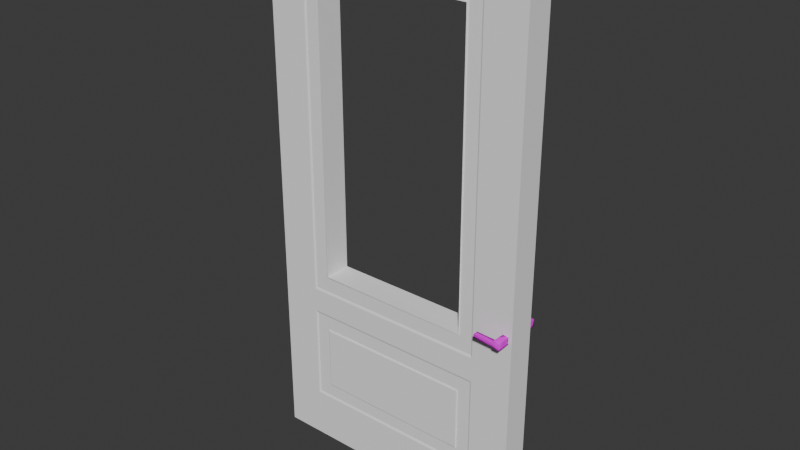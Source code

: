 # Source: SideDoor.blend  (saved by Blender 4.0.36; exported with 4.5.12 LTS)
import bpy
from mathutils import Matrix  # noqa: F401  (used for matrix-valued properties, if any)

bpy.ops.wm.read_factory_settings(use_empty=True)
scene = bpy.context.scene
scene.name = 'Scene'

# ---- collections
col_collection = bpy.data.collections.new('Collection'); scene.collection.children.link(col_collection)

# ---- materials (node trees are filled in below, after node groups)
mat_material_008 = bpy.data.materials.new('Material.008')
mat_material_008.use_transparent_shadow = False
mat_material_001 = bpy.data.materials.new('Material.001')
mat_material_001.alpha_threshold = 0.0
mat_material_001.use_transparent_shadow = False
mat_material_001.diffuse_color = (0.04519, 0.04519, 0.04519, 1.0)
mat_material_001.roughness = 0.5
mat_material_001.line_color = (0.0, 0.0, 0.0, 1.0)

# ---- material node trees
mat_material_008.use_nodes = True; mat_material_008.node_tree.nodes.clear()
_N = mat_material_008.node_tree.nodes; _L = mat_material_008.node_tree.links
n0 = _N.new('ShaderNodeBsdfPrincipled'); n0.name = 'Principled BSDF'; n0.location = (10, 300)
n0.inputs[0].default_value = (0.9001, 0.9001, 0.9001, 1.0)
n0.inputs[2].default_value = 0.0
n0.inputs[3].default_value = 1.0
n0.inputs[13].default_value = 0.3491
n0.inputs[25].default_value = 1.0
n1 = _N.new('ShaderNodeOutputMaterial'); n1.name = 'Material Output'; n1.location = (300, 300)
_L.new(n0.outputs[0], n1.inputs[0])
n1.is_active_output = True
mat_material_001.use_nodes = True; mat_material_001.node_tree.nodes.clear()
_N = mat_material_001.node_tree.nodes; _L = mat_material_001.node_tree.links
n0 = _N.new('ShaderNodeOutputMaterial'); n0.name = 'Material Output'; n0.location = (300, 300)
n1 = _N.new('ShaderNodeBsdfPrincipled'); n1.name = 'Principled BSDF'; n1.location = (10, 300)
n1.inputs[1].default_value = 1.0
n1.inputs[2].default_value = 1.0
n1.inputs[3].default_value = 1.45
n2 = _N.new('ShaderNodeTexImage'); n2.name = 'Image Texture'; n2.location = (-280, 275)
_L.new(n1.outputs[0], n0.inputs[0])
_L.new(n2.outputs[0], n1.inputs[0])
n0.is_active_output = True

# ---- world
world_world = bpy.data.worlds.new('World'); scene.world = world_world
world_world.use_nodes = True; world_world.node_tree.nodes.clear()
_N = world_world.node_tree.nodes; _L = world_world.node_tree.links
n0 = _N.new('ShaderNodeOutputWorld'); n0.name = 'World Output'; n0.location = (300, 300)
n1 = _N.new('ShaderNodeBackground'); n1.name = 'Background'; n1.location = (10, 300)
n1.inputs[0].default_value = (0.05088, 0.05088, 0.05088, 1.0)
_L.new(n1.outputs[0], n0.inputs[0])
n0.is_active_output = True
world_world.color = (0.05088, 0.05088, 0.05088)
world_world.use_sun_shadow = False
world_world.sun_shadow_jitter_overblur = 0.0

# ---- meshes
me_cube_360 = bpy.data.meshes.new('Cube.360')
me_cube_360.from_pydata([(1.888, -2.391, -0.0489), (1.888, 1.381, 0.0489), (6.72e-07, 1.381, -0.0489), (1.445, -0.7537, 0.08826), (1.445, 0.3305, 0.08826), (1.445, -0.7537, 0.3832), (1.445, 0.3305, 0.3832), (0.5385, -0.7537, 0.08826), (0.5385, 0.3305, 0.08826), (0.5385, -0.7537, 0.3832), (0.5385, 0.3305, 0.3832), (1.888, -2.391, 0.0489), (6.805e-07, -2.391, 0.0489), (6.72e-07, -2.391, -0.0489), (6.805e-07, 1.381, 0.0489), (1.888, 1.381, -0.0489), (0.2826, -1.926, 0.04162), (0.2826, -2.023, 0.04162), (1.59, -1.926, 0.04162), (1.59, -2.023, 0.04162), (0.3835, -2.023, 0.04162), (0.2826, -1.469, 0.04162), (1.59, -1.469, 0.04162), (0.3835, -1.926, 0.04162), (0.2826, -1.364, 0.04162), (1.59, -1.364, 0.04162), (0.3835, -1.469, 0.04162), (0.3835, -1.364, 0.04162), (0.2826, -1.051, 0.04162), (0.2826, -1.164, 0.04162), (1.59, -1.051, 0.04162), (1.59, -1.164, 0.04162), (0.3835, -1.164, 0.04162), (0.2826, 1.051, 0.04162), (1.59, 1.051, 0.04162), (0.3835, -1.051, 0.04162), (0.3835, 1.149, 0.04162), (0.2826, 1.149, 0.04162), (1.59, 1.149, 0.04162), (0.3835, 1.051, 0.04162), (1.495, -2.023, 0.04162), (1.495, -1.926, 0.04162), (1.495, -1.469, 0.04162), (1.495, -1.364, 0.04162), (1.495, -1.164, 0.04162), (1.495, -1.051, 0.04162), (1.495, 1.149, 0.04162), (1.495, 1.051, 0.04162), (0.3906, -1.918, 0.04868), (0.3838, -1.926, 0.04624), (0.3838, -1.469, 0.04625), (0.3903, -1.477, 0.04865), (0.3906, -1.043, 0.04868), (0.3838, -1.051, 0.04624), (0.3845, 1.05, 0.04748), (1.494, -1.926, 0.04625), (1.488, -1.918, 0.04865), (1.487, -1.477, 0.04868), (1.494, -1.469, 0.04624), (1.493, -1.05, 0.04752), (1.487, 1.043, 0.04869), (1.494, 1.051, 0.04626), (0.2826, -2.023, 0.04162), (0.2708, -2.037, 0.04837), (0.2814, -2.025, 0.04413), (1.59, -2.023, 0.04162), (0.2826, -1.926, 0.04162), (1.59, -1.926, 0.04162), (0.2826, -1.469, 0.04162), (0.2814, -1.362, 0.04412), (0.2706, -1.349, 0.04839), (1.601, -1.349, 0.04836), (1.59, -1.469, 0.04162), (1.591, -1.362, 0.04413), (0.2826, -1.364, 0.04162), (1.59, -1.364, 0.04162), (0.2826, -1.164, 0.04162), (0.2708, -1.178, 0.04837), (0.2814, -1.166, 0.04413), (1.59, -1.164, 0.04162), (0.2826, -1.051, 0.04162), (1.59, -1.051, 0.04162), (0.2826, 1.149, 0.04162), (1.59, 1.149, 0.04162), (0.2826, 1.051, 0.04162), (0.2814, 1.15, 0.04412), (0.2705, 1.163, 0.04841), (1.601, 1.163, 0.04837), (1.59, 1.051, 0.04162), (1.591, 1.15, 0.04413), (0.3835, -2.023, 0.04162), (0.3835, -1.364, 0.04162), (0.3835, -1.164, 0.04162), (0.3835, 1.149, 0.04162), (1.602, -2.037, 0.04841), (1.495, -2.023, 0.04162), (1.591, -2.025, 0.04412), (1.495, -1.364, 0.04162), (1.602, -1.178, 0.04841), (1.495, -1.164, 0.04162), (1.591, -1.166, 0.04412), (1.495, 1.149, 0.04162), (1.888, -2.391, -0.0489), (1.888, 1.381, -0.1467), (6.72e-07, 1.381, -0.0489), (1.445, -0.7537, -0.1861), (1.445, 0.3305, -0.1861), (1.445, -0.7537, -0.481), (1.445, 0.3305, -0.481), (0.5385, -0.7537, -0.1861), (0.5385, 0.3305, -0.1861), (0.5385, -0.7537, -0.481), (0.5385, 0.3305, -0.481), (1.888, -2.391, -0.1467), (6.634e-07, -2.391, -0.1467), (6.72e-07, -2.391, -0.0489), (6.634e-07, 1.381, -0.1467), (1.888, 1.381, -0.0489), (0.2826, -1.926, -0.1394), (0.2826, -2.023, -0.1394), (1.59, -1.926, -0.1394), (1.59, -2.023, -0.1394), (0.3835, -2.023, -0.1394), (0.2826, -1.469, -0.1394), (1.59, -1.469, -0.1394), (0.3835, -1.926, -0.1394), (0.2826, -1.364, -0.1394), (1.59, -1.364, -0.1394), (0.3835, -1.469, -0.1394), (0.3835, -1.364, -0.1394), (0.2826, -1.051, -0.1394), (0.2826, -1.164, -0.1394), (1.59, -1.051, -0.1394), (1.59, -1.164, -0.1394), (0.3835, -1.164, -0.1394), (0.2826, 1.051, -0.1394), (1.59, 1.051, -0.1394), (0.3835, -1.051, -0.1394), (0.3835, 1.149, -0.1394), (0.2826, 1.149, -0.1394), (1.59, 1.149, -0.1394), (0.3835, 1.051, -0.1394), (1.495, -2.023, -0.1394), (1.495, -1.926, -0.1394), (1.495, -1.469, -0.1394), (1.495, -1.364, -0.1394), (1.495, -1.164, -0.1394), (1.495, -1.051, -0.1394), (1.495, 1.149, -0.1394), (1.495, 1.051, -0.1394), (0.3904, -1.918, -0.1465), (0.3838, -1.926, -0.144), (0.3845, -1.47, -0.1453), (0.3906, -1.043, -0.1465), (0.3838, -1.051, -0.144), (0.3845, 1.05, -0.1453), (1.494, -1.926, -0.1441), (1.487, -1.918, -0.1465), (1.488, -1.477, -0.1465), (1.494, -1.469, -0.144), (1.494, -1.051, -0.1441), (1.488, -1.043, -0.1465), (1.487, 1.043, -0.1465), (1.494, 1.051, -0.1441), (0.2826, -2.023, -0.1394), (0.2708, -2.037, -0.1462), (0.2814, -2.025, -0.1419), (1.59, -2.023, -0.1394), (0.2826, -1.926, -0.1394), (1.59, -1.926, -0.1394), (0.2826, -1.469, -0.1394), (0.2814, -1.362, -0.1419), (0.2706, -1.349, -0.1462), (1.601, -1.349, -0.1462), (1.59, -1.469, -0.1394), (1.591, -1.362, -0.1419), (0.2826, -1.364, -0.1394), (1.59, -1.364, -0.1394), (0.2826, -1.164, -0.1394), (0.2708, -1.178, -0.1462), (0.2814, -1.166, -0.1419), (1.59, -1.164, -0.1394), (0.2826, -1.051, -0.1394), (1.59, -1.051, -0.1394), (0.2826, 1.149, -0.1394), (1.59, 1.149, -0.1394), (0.2826, 1.051, -0.1394), (0.2814, 1.15, -0.1419), (0.2705, 1.163, -0.1462), (1.601, 1.163, -0.1462), (1.59, 1.051, -0.1394), (1.591, 1.15, -0.1419), (0.3835, -2.023, -0.1394), (0.3835, -1.364, -0.1394), (0.3835, -1.164, -0.1394), (0.3835, 1.149, -0.1394), (1.602, -2.037, -0.1462), (1.495, -2.023, -0.1394), (1.591, -2.025, -0.1419), (1.495, -1.364, -0.1394), (1.602, -1.178, -0.1462), (1.495, -1.164, -0.1394), (1.591, -1.166, -0.1419), (1.495, 1.149, -0.1394)], [], [(65, 18, 19), (66, 17, 16), (95, 19, 40), (62, 20, 17), (74, 21, 24), (67, 22, 18), (77, 12, 70), (93, 37, 36), (72, 25, 22), (75, 43, 25), (91, 24, 27), (99, 31, 44), (80, 29, 28), (76, 32, 29), (83, 46, 38), (82, 33, 37), (81, 34, 30), (70, 12, 63), (79, 30, 31), (101, 36, 46), (92, 44, 32), (68, 16, 21), (97, 27, 43), (11, 98, 71), (84, 28, 33), (90, 40, 20), (88, 38, 34), (61, 54, 60), (59, 61, 60), (64, 62, 66), (65, 96, 67), (62, 64, 90), (69, 74, 91), (78, 76, 80), (79, 100, 81), (76, 78, 92), (85, 82, 93), (167, 120, 169), (168, 119, 164), (197, 121, 167), (164, 122, 192), (176, 123, 170), (169, 124, 174), (114, 179, 172), (195, 139, 184), (174, 127, 177), (177, 145, 199), (193, 126, 176), (201, 133, 181), (182, 131, 178), (178, 134, 194), (185, 148, 203), (184, 135, 186), (183, 136, 190), (114, 172, 165), (181, 132, 183), (203, 138, 195), (194, 146, 201), (170, 118, 168), (199, 129, 193), (186, 130, 182), (192, 142, 197), (190, 140, 185), (158, 152, 159), (152, 150, 151), (198, 167, 169), (166, 164, 192), (177, 175, 174), (202, 181, 183), (180, 178, 194), (185, 191, 190), (167, 198, 197), (181, 202, 201), (65, 67, 18), (66, 62, 17), (95, 65, 19), (62, 90, 20), (74, 68, 21), (11, 0, 15, 1), (67, 72, 22), (93, 82, 37), (72, 75, 25), (75, 97, 43), (91, 74, 24), (99, 79, 31), (80, 76, 29), (76, 92, 32), (83, 101, 46), (11, 71, 94), (82, 84, 33), (13, 12, 14, 2), (81, 88, 34), (35, 53, 54, 39), (23, 49, 50, 26), (79, 81, 30), (101, 93, 36), (92, 99, 44), (0, 11, 12, 13), (68, 66, 16), (97, 91, 27), (98, 11, 1, 87), (70, 71, 98, 77), (12, 77, 86, 14), (45, 47, 61, 59), (2, 14, 1, 15), (17, 20, 23, 16), (16, 23, 26, 21), (21, 26, 27, 24), (29, 32, 35, 28), (33, 39, 36, 37), (28, 35, 39, 33), (39, 47, 46, 36), (32, 44, 45, 35), (26, 42, 43, 27), (20, 40, 41, 23), (40, 19, 18, 41), (41, 18, 22, 42), (42, 22, 25, 43), (44, 31, 30, 45), (47, 34, 38, 46), (45, 30, 34, 47), (26, 50, 58, 42), (84, 80, 28), (90, 95, 40), (86, 87, 1, 14), (42, 58, 55, 41), (88, 83, 38), (12, 11, 94, 63), (48, 56, 57, 51), (45, 59, 53, 35), (59, 161, 153, 52), (55, 56, 48, 49), (57, 58, 50, 51), (51, 50, 49, 48), (52, 53, 59), (53, 52, 54), (58, 57, 56, 55), (41, 55, 49, 23), (69, 70, 63, 64), (68, 69, 64, 66), (73, 72, 67, 96), (71, 73, 96, 94), (85, 86, 77, 78), (69, 68, 74), (75, 72, 73), (84, 85, 78, 80), (89, 88, 81, 100), (87, 89, 100, 98), (96, 95, 90, 64), (85, 84, 82), (83, 88, 89), (94, 96, 64, 63), (73, 71, 70, 69), (97, 73, 69, 91), (100, 99, 92, 78), (98, 100, 78, 77), (89, 87, 86, 85), (101, 89, 85, 93), (163, 155, 141, 149), (65, 95, 96), (73, 97, 75), (79, 99, 100), (89, 101, 83), (167, 121, 120), (168, 118, 119), (197, 142, 121), (164, 119, 122), (176, 126, 123), (103, 117, 102, 113), (169, 120, 124), (195, 138, 139), (174, 124, 127), (177, 127, 145), (193, 129, 126), (201, 146, 133), (182, 130, 131), (178, 131, 134), (185, 140, 148), (196, 173, 113), (184, 139, 135), (116, 114, 115, 104), (183, 132, 136), (155, 154, 137, 141), (152, 151, 125, 128), (181, 133, 132), (203, 148, 138), (194, 134, 146), (114, 113, 102, 115), (170, 123, 118), (199, 145, 129), (103, 113, 200, 189), (200, 173, 172, 179), (188, 179, 114, 116), (173, 200, 113), (160, 163, 149, 147), (103, 116, 104, 117), (125, 122, 119, 118), (128, 125, 118, 123), (129, 128, 123, 126), (137, 134, 131, 130), (138, 141, 135, 139), (141, 137, 130, 135), (148, 149, 141, 138), (147, 146, 134, 137), (145, 144, 128, 129), (143, 142, 122, 125), (120, 121, 142, 143), (124, 120, 143, 144), (127, 124, 144, 145), (132, 133, 146, 147), (140, 136, 149, 148), (136, 132, 147, 149), (159, 152, 128, 144), (186, 135, 130), (192, 122, 142), (103, 189, 188, 116), (156, 159, 144, 143), (190, 136, 140), (196, 113, 114, 165), (158, 157, 150, 152), (154, 160, 147, 137), (162, 161, 59, 60), (150, 157, 156, 151), (153, 161, 160, 154), (39, 54, 61, 47), (156, 157, 158, 159), (163, 162, 155), (155, 153, 154), (161, 162, 163, 160), (151, 156, 143, 125), (165, 172, 171, 166), (166, 168, 164), (166, 171, 170, 168), (169, 174, 175, 198), (198, 175, 173, 196), (179, 188, 187, 180), (176, 170, 171), (171, 193, 176), (180, 182, 178), (180, 187, 186, 182), (183, 190, 191, 202), (202, 191, 189, 200), (192, 197, 198, 166), (187, 195, 184), (184, 186, 187), (166, 198, 196, 165), (172, 173, 175, 171), (171, 175, 199, 193), (194, 201, 202, 180), (180, 202, 200, 179), (188, 189, 191, 187), (187, 191, 203, 195), (177, 199, 175), (185, 203, 191), (54, 52, 153, 155), (60, 54, 155, 162)])
_uv = me_cube_360.uv_layers.new(name='UVMap')
_uv.uv.foreach_set('vector', [0.4038, 0.2895, 0.4101, 0.2895, 0.4038, 0.2895, 0.4101, 0.4626, 0.4038, 0.4626, 0.4101, 0.4626, 0.4038, 0.3021, 0.4038, 0.2895, 0.4038, 0.3021, 0.4038, 0.4626, 0.4038, 0.4492, 0.4038, 0.4626, 0.4467, 0.4626, 0.4398, 0.4626, 0.4467, 0.4626, 0.4101, 0.2895, 0.4398, 0.2895, 0.4101, 0.2895, 0.47, 0.4638, 0.375, 0.5, 0.4478, 0.4638, 0.6099, 0.4492, 0.6099, 0.4626, 0.6099, 0.4492, 0.4398, 0.2895, 0.4467, 0.2895, 0.4398, 0.2895, 0.4467, 0.2895, 0.4467, 0.3021, 0.4467, 0.2895, 0.4467, 0.4492, 0.4467, 0.4626, 0.4467, 0.4492, 0.4711, 0.3021, 0.4711, 0.2895, 0.4711, 0.3021, 0.4785, 0.4626, 0.4711, 0.4626, 0.4785, 0.4626, 0.4711, 0.4626, 0.4711, 0.4492, 0.4711, 0.4626, 0.6099, 0.2895, 0.6099, 0.3021, 0.6099, 0.2895, 0.6099, 0.4626, 0.6035, 0.4626, 0.6099, 0.4626, 0.4785, 0.2895, 0.6035, 0.2895, 0.4785, 0.2895, 0.4478, 0.4638, 0.375, 0.5, 0.403, 0.4638, 0.4711, 0.2895, 0.4785, 0.2895, 0.4711, 0.2895, 0.6099, 0.3021, 0.6099, 0.4492, 0.6099, 0.3021, 0.4711, 0.4492, 0.4711, 0.3021, 0.4711, 0.4492, 0.4398, 0.4626, 0.4101, 0.4626, 0.4398, 0.4626, 0.4467, 0.3021, 0.4467, 0.4492, 0.4467, 0.3021, 0.375, 0.25, 0.47, 0.2883, 0.4478, 0.2883, 0.6035, 0.4626, 0.4785, 0.4626, 0.6035, 0.4626, 0.4038, 0.4492, 0.4038, 0.3021, 0.4038, 0.4492, 0.6035, 0.2895, 0.6099, 0.2895, 0.6035, 0.2895, 0.6035, 0.3021, 0.6035, 0.4491, 0.603, 0.3031, 0.4786, 0.3023, 0.6035, 0.3021, 0.603, 0.3031, 0.4038, 0.4627, 0.4038, 0.4626, 0.4101, 0.4626, 0.4038, 0.2895, 0.4038, 0.2894, 0.4101, 0.2895, 0.4038, 0.4626, 0.4038, 0.4627, 0.4038, 0.4492, 0.4467, 0.4627, 0.4467, 0.4626, 0.4467, 0.4492, 0.4711, 0.4627, 0.4711, 0.4626, 0.4785, 0.4626, 0.4711, 0.2895, 0.4711, 0.2894, 0.4785, 0.2895, 0.4711, 0.4626, 0.4711, 0.4627, 0.4711, 0.4492, 0.6099, 0.4627, 0.6099, 0.4626, 0.6099, 0.4492, 0.4038, 0.2895, 0.4101, 0.2895, 0.4101, 0.2895, 0.4101, 0.4626, 0.4038, 0.4626, 0.4038, 0.4626, 0.4038, 0.3021, 0.4038, 0.2895, 0.4038, 0.2895, 0.4038, 0.4626, 0.4038, 0.4492, 0.4038, 0.4492, 0.4467, 0.4626, 0.4398, 0.4626, 0.4398, 0.4626, 0.4101, 0.2895, 0.4398, 0.2895, 0.4398, 0.2895, 0.375, 0.5, 0.47, 0.4638, 0.4478, 0.4638, 0.6099, 0.4492, 0.6099, 0.4626, 0.6099, 0.4626, 0.4398, 0.2895, 0.4467, 0.2895, 0.4467, 0.2895, 0.4467, 0.2895, 0.4467, 0.3021, 0.4467, 0.3021, 0.4467, 0.4492, 0.4467, 0.4626, 0.4467, 0.4626, 0.4711, 0.3021, 0.4711, 0.2895, 0.4711, 0.2895, 0.4785, 0.4626, 0.4711, 0.4626, 0.4711, 0.4626, 0.4711, 0.4626, 0.4711, 0.4492, 0.4711, 0.4492, 0.6099, 0.2895, 0.6099, 0.3021, 0.6099, 0.3021, 0.6099, 0.4626, 0.6035, 0.4626, 0.6035, 0.4626, 0.4785, 0.2895, 0.6035, 0.2895, 0.6035, 0.2895, 0.375, 0.5, 0.4478, 0.4638, 0.403, 0.4638, 0.4711, 0.2895, 0.4785, 0.2895, 0.4785, 0.2895, 0.6099, 0.3021, 0.6099, 0.4492, 0.6099, 0.4492, 0.4711, 0.4492, 0.4711, 0.3021, 0.4711, 0.3021, 0.4398, 0.4626, 0.4101, 0.4626, 0.4101, 0.4626, 0.4467, 0.3021, 0.4467, 0.4492, 0.4467, 0.4492, 0.6035, 0.4626, 0.4785, 0.4626, 0.4785, 0.4626, 0.4038, 0.4492, 0.4038, 0.3021, 0.4038, 0.3021, 0.6035, 0.2895, 0.6099, 0.2895, 0.6099, 0.2895, 0.4393, 0.303, 0.4397, 0.4491, 0.4398, 0.3021, 0.4397, 0.4491, 0.4107, 0.4483, 0.4101, 0.4492, 0.4038, 0.2894, 0.4038, 0.2895, 0.4101, 0.2895, 0.4038, 0.4627, 0.4038, 0.4626, 0.4038, 0.4492, 0.4467, 0.2895, 0.4467, 0.2894, 0.4398, 0.2895, 0.4711, 0.2894, 0.4711, 0.2895, 0.4785, 0.2895, 0.4711, 0.4627, 0.4711, 0.4626, 0.4711, 0.4492, 0.6099, 0.2895, 0.6099, 0.2894, 0.6035, 0.2895, 0.4038, 0.2895, 0.4038, 0.2894, 0.4038, 0.3021, 0.4711, 0.2895, 0.4711, 0.2894, 0.4711, 0.3021, 0.4038, 0.2895, 0.4101, 0.2895, 0.4101, 0.2895, 0.4101, 0.4626, 0.4038, 0.4626, 0.4038, 0.4626, 0.4038, 0.3021, 0.4038, 0.2895, 0.4038, 0.2895, 0.4038, 0.4626, 0.4038, 0.4492, 0.4038, 0.4492, 0.4467, 0.4626, 0.4398, 0.4626, 0.4398, 0.4626, 0.375, 0.25, 0.375, 0.0, 0.625, 0.0, 0.625, 0.25, 0.4101, 0.2895, 0.4398, 0.2895, 0.4398, 0.2895, 0.6099, 0.4492, 0.6099, 0.4626, 0.6099, 0.4626, 0.4398, 0.2895, 0.4467, 0.2895, 0.4467, 0.2895, 0.4467, 0.2895, 0.4467, 0.3021, 0.4467, 0.3021, 0.4467, 0.4492, 0.4467, 0.4626, 0.4467, 0.4626, 0.4711, 0.3021, 0.4711, 0.2895, 0.4711, 0.2895, 0.4785, 0.4626, 0.4711, 0.4626, 0.4711, 0.4626, 0.4711, 0.4626, 0.4711, 0.4492, 0.4711, 0.4492, 0.6099, 0.2895, 0.6099, 0.3021, 0.6099, 0.3021, 0.375, 0.25, 0.4478, 0.2883, 0.403, 0.2883, 0.6099, 0.4626, 0.6035, 0.4626, 0.6035, 0.4626, 0.375, 0.75, 0.375, 0.5, 0.625, 0.5, 0.625, 0.75, 0.4785, 0.2895, 0.6035, 0.2895, 0.6035, 0.2895, 0.4785, 0.4492, 0.4785, 0.4492, 0.6035, 0.4491, 0.6035, 0.4492, 0.4101, 0.4492, 0.4101, 0.4492, 0.4398, 0.4492, 0.4398, 0.4492, 0.4711, 0.2895, 0.4785, 0.2895, 0.4785, 0.2895, 0.6099, 0.3021, 0.6099, 0.4492, 0.6099, 0.4492, 0.4711, 0.4492, 0.4711, 0.3021, 0.4711, 0.3021, 0.125, 0.75, 0.125, 0.5, 0.375, 0.5, 0.375, 0.75, 0.4398, 0.4626, 0.4101, 0.4626, 0.4101, 0.4626, 0.4467, 0.3021, 0.4467, 0.4492, 0.4467, 0.4492, 0.47, 0.2883, 0.375, 0.25, 0.625, 0.25, 0.6106, 0.2883, 0.4478, 0.4638, 0.4478, 0.2883, 0.47, 0.2883, 0.47, 0.4638, 0.375, 0.5, 0.47, 0.4638, 0.6106, 0.4638, 0.625, 0.5, 0.4785, 0.3021, 0.6035, 0.3021, 0.6035, 0.3021, 0.4786, 0.3023, 0.625, 0.75, 0.625, 0.5, 0.875, 0.5, 0.875, 0.75, 0.4038, 0.4626, 0.4038, 0.4492, 0.4101, 0.4492, 0.4101, 0.4626, 0.4101, 0.4626, 0.4101, 0.4492, 0.4398, 0.4492, 0.4398, 0.4626, 0.4398, 0.4626, 0.4398, 0.4492, 0.4467, 0.4492, 0.4467, 0.4626, 0.4711, 0.4626, 0.4711, 0.4492, 0.4785, 0.4492, 0.4785, 0.4626, 0.6035, 0.4626, 0.6035, 0.4492, 0.6099, 0.4492, 0.6099, 0.4626, 0.4785, 0.4626, 0.4785, 0.4492, 0.6035, 0.4492, 0.6035, 0.4626, 0.6035, 0.4492, 0.6035, 0.3021, 0.6099, 0.3021, 0.6099, 0.4492, 0.4711, 0.4492, 0.4711, 0.3021, 0.4785, 0.3021, 0.4785, 0.4492, 0.4398, 0.4492, 0.4398, 0.3021, 0.4467, 0.3021, 0.4467, 0.4492, 0.4038, 0.4492, 0.4038, 0.3021, 0.4101, 0.3021, 0.4101, 0.4492, 0.4038, 0.3021, 0.4038, 0.2895, 0.4101, 0.2895, 0.4101, 0.3021, 0.4101, 0.3021, 0.4101, 0.2895, 0.4398, 0.2895, 0.4398, 0.3021, 0.4398, 0.3021, 0.4398, 0.2895, 0.4467, 0.2895, 0.4467, 0.3021, 0.4711, 0.3021, 0.4711, 0.2895, 0.4785, 0.2895, 0.4785, 0.3021, 0.6035, 0.3021, 0.6035, 0.2895, 0.6099, 0.2895, 0.6099, 0.3021, 0.4785, 0.3021, 0.4785, 0.2895, 0.6035, 0.2895, 0.6035, 0.3021, 0.4398, 0.4492, 0.4398, 0.4492, 0.4398, 0.3021, 0.4398, 0.3021, 0.6035, 0.4626, 0.4785, 0.4626, 0.4785, 0.4626, 0.4038, 0.4492, 0.4038, 0.3021, 0.4038, 0.3021, 0.6106, 0.4638, 0.6106, 0.2883, 0.625, 0.25, 0.625, 0.5, 0.4398, 0.3021, 0.4398, 0.3021, 0.4101, 0.3021, 0.4101, 0.3021, 0.6035, 0.2895, 0.6099, 0.2895, 0.6099, 0.2895, 0.375, 0.5, 0.375, 0.25, 0.403, 0.2883, 0.403, 0.4638, 0.4107, 0.4483, 0.4107, 0.303, 0.4393, 0.303, 0.4393, 0.4483, 0.4785, 0.3021, 0.4786, 0.3023, 0.4785, 0.4492, 0.4785, 0.4492, 0.4786, 0.3023, 0.479, 0.303, 0.479, 0.4483, 0.479, 0.4483, 0.4101, 0.3021, 0.4107, 0.303, 0.4107, 0.4483, 0.4101, 0.4492, 0.4393, 0.303, 0.4398, 0.3021, 0.4398, 0.4492, 0.4393, 0.4483, 0.4393, 0.4483, 0.4398, 0.4492, 0.4101, 0.4492, 0.4107, 0.4483, 0.479, 0.4483, 0.4785, 0.4492, 0.4786, 0.3023, 0.4785, 0.4492, 0.479, 0.4483, 0.6035, 0.4491, 0.4398, 0.3021, 0.4393, 0.303, 0.4107, 0.303, 0.4101, 0.3021, 0.4101, 0.3021, 0.4101, 0.3021, 0.4101, 0.4492, 0.4101, 0.4492, 0.4467, 0.4627, 0.4478, 0.4638, 0.403, 0.4638, 0.4038, 0.4627, 0.4398, 0.4626, 0.4467, 0.4627, 0.4038, 0.4627, 0.4101, 0.4626, 0.4467, 0.2894, 0.4398, 0.2895, 0.4101, 0.2895, 0.4038, 0.2894, 0.4478, 0.2883, 0.4467, 0.2894, 0.4038, 0.2894, 0.403, 0.2883, 0.6099, 0.4627, 0.6106, 0.4638, 0.47, 0.4638, 0.4711, 0.4627, 0.4467, 0.4627, 0.4398, 0.4626, 0.4467, 0.4626, 0.4467, 0.2895, 0.4398, 0.2895, 0.4467, 0.2894, 0.6035, 0.4626, 0.6099, 0.4627, 0.4711, 0.4627, 0.4785, 0.4626, 0.6099, 0.2894, 0.6035, 0.2895, 0.4785, 0.2895, 0.4711, 0.2894, 0.6106, 0.2883, 0.6099, 0.2894, 0.4711, 0.2894, 0.47, 0.2883, 0.4038, 0.2894, 0.4038, 0.3021, 0.4038, 0.4492, 0.4038, 0.4627, 0.6099, 0.4627, 0.6035, 0.4626, 0.6099, 0.4626, 0.6099, 0.2895, 0.6035, 0.2895, 0.6099, 0.2894, 0.403, 0.2883, 0.4038, 0.2894, 0.4038, 0.4627, 0.403, 0.4638, 0.4467, 0.2894, 0.4478, 0.2883, 0.4478, 0.4638, 0.4467, 0.4627, 0.4467, 0.3021, 0.4467, 0.2894, 0.4467, 0.4627, 0.4467, 0.4492, 0.4711, 0.2894, 0.4711, 0.3021, 0.4711, 0.4492, 0.4711, 0.4627, 0.47, 0.2883, 0.4711, 0.2894, 0.4711, 0.4627, 0.47, 0.4638, 0.6099, 0.2894, 0.6106, 0.2883, 0.6106, 0.4638, 0.6099, 0.4627, 0.6099, 0.3021, 0.6099, 0.2894, 0.6099, 0.4627, 0.6099, 0.4492, 0.6035, 0.3021, 0.6035, 0.4491, 0.6035, 0.4492, 0.6035, 0.3021, 0.4038, 0.2895, 0.4038, 0.3021, 0.4038, 0.2894, 0.4467, 0.2894, 0.4467, 0.3021, 0.4467, 0.2895, 0.4711, 0.2895, 0.4711, 0.3021, 0.4711, 0.2894, 0.6099, 0.2894, 0.6099, 0.3021, 0.6099, 0.2895, 0.4038, 0.2895, 0.4038, 0.2895, 0.4101, 0.2895, 0.4101, 0.4626, 0.4101, 0.4626, 0.4038, 0.4626, 0.4038, 0.3021, 0.4038, 0.3021, 0.4038, 0.2895, 0.4038, 0.4626, 0.4038, 0.4626, 0.4038, 0.4492, 0.4467, 0.4626, 0.4467, 0.4626, 0.4398, 0.4626, 0.625, 0.25, 0.625, 0.0, 0.375, 0.0, 0.375, 0.25, 0.4101, 0.2895, 0.4101, 0.2895, 0.4398, 0.2895, 0.6099, 0.4492, 0.6099, 0.4492, 0.6099, 0.4626, 0.4398, 0.2895, 0.4398, 0.2895, 0.4467, 0.2895, 0.4467, 0.2895, 0.4467, 0.2895, 0.4467, 0.3021, 0.4467, 0.4492, 0.4467, 0.4492, 0.4467, 0.4626, 0.4711, 0.3021, 0.4711, 0.3021, 0.4711, 0.2895, 0.4785, 0.4626, 0.4785, 0.4626, 0.4711, 0.4626, 0.4711, 0.4626, 0.4711, 0.4626, 0.4711, 0.4492, 0.6099, 0.2895, 0.6099, 0.2895, 0.6099, 0.3021, 0.403, 0.2883, 0.4478, 0.2883, 0.375, 0.25, 0.6099, 0.4626, 0.6099, 0.4626, 0.6035, 0.4626, 0.625, 0.5, 0.375, 0.5, 0.375, 0.75, 0.625, 0.75, 0.4785, 0.2895, 0.4785, 0.2895, 0.6035, 0.2895, 0.6035, 0.4491, 0.4785, 0.4492, 0.4785, 0.4492, 0.6035, 0.4492, 0.4397, 0.4491, 0.4101, 0.4492, 0.4101, 0.4492, 0.4398, 0.4492, 0.4711, 0.2895, 0.4711, 0.2895, 0.4785, 0.2895, 0.6099, 0.3021, 0.6099, 0.3021, 0.6099, 0.4492, 0.4711, 0.4492, 0.4711, 0.4492, 0.4711, 0.3021, 0.375, 0.5, 0.125, 0.5, 0.125, 0.75, 0.375, 0.75, 0.4398, 0.4626, 0.4398, 0.4626, 0.4101, 0.4626, 0.4467, 0.3021, 0.4467, 0.3021, 0.4467, 0.4492, 0.625, 0.25, 0.375, 0.25, 0.47, 0.2883, 0.6106, 0.2883, 0.47, 0.2883, 0.4478, 0.2883, 0.4478, 0.4638, 0.47, 0.4638, 0.6106, 0.4638, 0.47, 0.4638, 0.375, 0.5, 0.625, 0.5, 0.4478, 0.2883, 0.47, 0.2883, 0.375, 0.25, 0.4785, 0.3021, 0.6035, 0.3021, 0.6035, 0.3021, 0.4785, 0.3021, 0.875, 0.5, 0.625, 0.5, 0.625, 0.75, 0.875, 0.75, 0.4101, 0.4492, 0.4038, 0.4492, 0.4038, 0.4626, 0.4101, 0.4626, 0.4398, 0.4492, 0.4101, 0.4492, 0.4101, 0.4626, 0.4398, 0.4626, 0.4467, 0.4492, 0.4398, 0.4492, 0.4398, 0.4626, 0.4467, 0.4626, 0.4785, 0.4492, 0.4711, 0.4492, 0.4711, 0.4626, 0.4785, 0.4626, 0.6099, 0.4492, 0.6035, 0.4492, 0.6035, 0.4626, 0.6099, 0.4626, 0.6035, 0.4492, 0.4785, 0.4492, 0.4785, 0.4626, 0.6035, 0.4626, 0.6099, 0.3021, 0.6035, 0.3021, 0.6035, 0.4492, 0.6099, 0.4492, 0.4785, 0.3021, 0.4711, 0.3021, 0.4711, 0.4492, 0.4785, 0.4492, 0.4467, 0.3021, 0.4398, 0.3021, 0.4398, 0.4492, 0.4467, 0.4492, 0.4101, 0.3021, 0.4038, 0.3021, 0.4038, 0.4492, 0.4101, 0.4492, 0.4101, 0.2895, 0.4038, 0.2895, 0.4038, 0.3021, 0.4101, 0.3021, 0.4398, 0.2895, 0.4101, 0.2895, 0.4101, 0.3021, 0.4398, 0.3021, 0.4467, 0.2895, 0.4398, 0.2895, 0.4398, 0.3021, 0.4467, 0.3021, 0.4785, 0.2895, 0.4711, 0.2895, 0.4711, 0.3021, 0.4785, 0.3021, 0.6099, 0.2895, 0.6035, 0.2895, 0.6035, 0.3021, 0.6099, 0.3021, 0.6035, 0.2895, 0.4785, 0.2895, 0.4785, 0.3021, 0.6035, 0.3021, 0.4398, 0.3021, 0.4397, 0.4491, 0.4398, 0.4492, 0.4398, 0.3021, 0.6035, 0.4626, 0.6035, 0.4626, 0.4785, 0.4626, 0.4038, 0.4492, 0.4038, 0.4492, 0.4038, 0.3021, 0.625, 0.25, 0.6106, 0.2883, 0.6106, 0.4638, 0.625, 0.5, 0.4101, 0.3021, 0.4398, 0.3021, 0.4398, 0.3021, 0.4101, 0.3021, 0.6035, 0.2895, 0.6035, 0.2895, 0.6099, 0.2895, 0.403, 0.2883, 0.375, 0.25, 0.375, 0.5, 0.403, 0.4638, 0.4393, 0.303, 0.4107, 0.3031, 0.4107, 0.4483, 0.4397, 0.4491, 0.4785, 0.4492, 0.4785, 0.3021, 0.4785, 0.3021, 0.4785, 0.4492, 0.603, 0.3031, 0.479, 0.303, 0.4786, 0.3023, 0.603, 0.3031, 0.4107, 0.4483, 0.4107, 0.3031, 0.4101, 0.3021, 0.4101, 0.4492, 0.479, 0.4483, 0.479, 0.303, 0.4785, 0.3021, 0.4785, 0.4492, 0.6035, 0.4492, 0.6035, 0.4491, 0.6035, 0.3021, 0.6035, 0.3021, 0.4101, 0.3021, 0.4107, 0.3031, 0.4393, 0.303, 0.4398, 0.3021, 0.6035, 0.3021, 0.603, 0.3031, 0.6035, 0.4491, 0.6035, 0.4491, 0.479, 0.4483, 0.4785, 0.4492, 0.479, 0.303, 0.603, 0.3031, 0.6035, 0.3021, 0.4785, 0.3021, 0.4101, 0.4492, 0.4101, 0.3021, 0.4101, 0.3021, 0.4101, 0.4492, 0.403, 0.4638, 0.4478, 0.4638, 0.4467, 0.4627, 0.4038, 0.4627, 0.4038, 0.4627, 0.4101, 0.4626, 0.4038, 0.4626, 0.4038, 0.4627, 0.4467, 0.4627, 0.4398, 0.4626, 0.4101, 0.4626, 0.4101, 0.2895, 0.4398, 0.2895, 0.4467, 0.2894, 0.4038, 0.2894, 0.4038, 0.2894, 0.4467, 0.2894, 0.4478, 0.2883, 0.403, 0.2883, 0.47, 0.4638, 0.6106, 0.4638, 0.6099, 0.4627, 0.4711, 0.4627, 0.4467, 0.4626, 0.4398, 0.4626, 0.4467, 0.4627, 0.4467, 0.4627, 0.4467, 0.4492, 0.4467, 0.4626, 0.4711, 0.4627, 0.4785, 0.4626, 0.4711, 0.4626, 0.4711, 0.4627, 0.6099, 0.4627, 0.6035, 0.4626, 0.4785, 0.4626, 0.4785, 0.2895, 0.6035, 0.2895, 0.6099, 0.2894, 0.4711, 0.2894, 0.4711, 0.2894, 0.6099, 0.2894, 0.6106, 0.2883, 0.47, 0.2883, 0.4038, 0.4492, 0.4038, 0.3021, 0.4038, 0.2894, 0.4038, 0.4627, 0.6099, 0.4627, 0.6099, 0.4492, 0.6099, 0.4626, 0.6099, 0.4626, 0.6035, 0.4626, 0.6099, 0.4627, 0.4038, 0.4627, 0.4038, 0.2894, 0.403, 0.2883, 0.403, 0.4638, 0.4478, 0.4638, 0.4478, 0.2883, 0.4467, 0.2894, 0.4467, 0.4627, 0.4467, 0.4627, 0.4467, 0.2894, 0.4467, 0.3021, 0.4467, 0.4492, 0.4711, 0.4492, 0.4711, 0.3021, 0.4711, 0.2894, 0.4711, 0.4627, 0.4711, 0.4627, 0.4711, 0.2894, 0.47, 0.2883, 0.47, 0.4638, 0.6106, 0.4638, 0.6106, 0.2883, 0.6099, 0.2894, 0.6099, 0.4627, 0.6099, 0.4627, 0.6099, 0.2894, 0.6099, 0.3021, 0.6099, 0.4492, 0.4467, 0.2895, 0.4467, 0.3021, 0.4467, 0.2894, 0.6099, 0.2895, 0.6099, 0.3021, 0.6099, 0.2894, 0.6035, 0.4491, 0.479, 0.4483, 0.479, 0.4483, 0.6035, 0.4491, 0.603, 0.3031, 0.6035, 0.4491, 0.6035, 0.4491, 0.603, 0.3031])
me_cube_360.materials.append(mat_material_008)
me_cube_360.update()
me_circle_026 = bpy.data.meshes.new('Circle.026')
me_circle_026.from_pydata([(0.02023, -0.04033, -0.105), (0.02072, -0.02711, -0.1011), (0.02123, -0.01334, -0.0991), (0.02174, 0.0004543, -0.09905), (0.02222, 0.01374, -0.101), (-0.02306, -0.02551, -0.101), (-0.02355, -0.03872, -0.1049), (-0.02255, -0.01173, -0.09901), (-0.02204, 0.002058, -0.09896), (-0.02156, 0.01534, -0.1009), (0.02113, -0.02147, -0.002091), (0.02064, -0.03469, -0.006002), (0.02164, -0.007698, -7.039e-05), (0.02214, 0.006095, -1.705e-05), (0.02262, 0.01938, -0.001933), (-0.02314, -0.03308, -0.005914), (-0.02265, -0.01986, -0.002003), (-0.02214, -0.006095, 1.746e-05), (-0.02164, 0.007698, 7.081e-05), (-0.02115, 0.02098, -0.001845), (-0.0218, 0.005459, -0.03923), (-0.02132, 0.01874, -0.04115), (0.02246, 0.01714, -0.04124), (0.02198, 0.003856, -0.03932), (-0.0223, -0.008333, -0.03929), (0.02097, -0.02371, -0.04139), (0.02047, -0.03693, -0.04531), (-0.0233, -0.03532, -0.04522), (-0.02281, -0.0221, -0.04131), (0.02147, -0.009936, -0.03937), (-0.1623, 0.01285, 0.0003532), (-0.1629, -0.000941, 0.0002998), (-0.1634, -0.01471, -0.001721), (-0.1625, 0.01061, -0.03895), (-0.163, -0.00318, -0.039), (-0.1635, -0.01695, -0.04102)], [], [(3, 8, 9, 4), (2, 7, 8, 3), (1, 5, 7, 2), (0, 6, 5, 1), (13, 14, 19, 18), (12, 13, 18, 17), (10, 12, 17, 16), (11, 10, 16, 15), (21, 20, 18, 19), (23, 22, 14, 13), (18, 20, 33, 30), (26, 25, 10, 11), (27, 26, 11, 15), (24, 28, 35, 34), (25, 29, 12, 10), (22, 21, 19, 14), (28, 27, 15, 16), (29, 23, 13, 12), (2, 3, 23, 29), (5, 6, 27, 28), (4, 9, 21, 22), (1, 2, 29, 25), (7, 5, 28, 24), (6, 0, 26, 27), (0, 1, 25, 26), (8, 7, 24, 20), (3, 4, 22, 23), (9, 8, 20, 21), (33, 34, 31, 30), (34, 35, 32, 31), (16, 17, 31, 32), (20, 24, 34, 33), (17, 18, 30, 31), (28, 16, 32, 35)])
me_circle_026.polygons.foreach_set('use_smooth', [True] * 34)
_uv = me_circle_026.uv_layers.new(name='UVMap')
_uv.uv.foreach_set('vector', [0.0, 0.0, 0.0, 0.0, 0.0, 0.0, 0.0, 0.0, 0.0, 0.0, 0.0, 0.0, 0.0, 0.0, 0.0, 0.0, 0.0, 0.0, 0.0, 0.0, 0.0, 0.0, 0.0, 0.0, 0.0, 0.0, 0.0, 0.0, 0.0, 0.0, 0.0, 0.0, 0.0, 0.0, 0.0, 0.0, 0.0, 0.0, 0.0, 0.0, 0.0, 0.0, 0.0, 0.0, 0.0, 0.0, 0.0, 0.0, 0.0, 0.0, 0.0, 0.0, 0.0, 0.0, 0.0, 0.0, 0.0, 0.0, 0.0, 0.0, 0.0, 0.0, 0.0, 0.0, 0.0, 0.0, 0.0, 0.0, 0.0, 0.0, 0.0, 0.0, 0.0, 0.0, 0.0, 0.0, 0.0, 0.0, 0.0, 0.0, 0.0, 0.0, 0.0, 0.0, 0.0, 0.0, 0.0, 0.0, 0.0, 0.0, 0.0, 0.0, 0.0, 0.0, 0.0, 0.0, 0.0, 0.0, 0.0, 0.0, 0.0, 0.0, 0.0, 0.0, 0.0, 0.0, 0.0, 0.0, 0.0, 0.0, 0.0, 0.0, 0.0, 0.0, 0.0, 0.0, 0.0, 0.0, 0.0, 0.0, 0.0, 0.0, 0.0, 0.0, 0.0, 0.0, 0.0, 0.0, 0.0, 0.0, 0.0, 0.0, 0.0, 0.0, 0.0, 0.0, 0.0, 0.0, 0.0, 0.0, 0.0, 0.0, 0.0, 0.0, 0.0, 0.0, 0.0, 0.0, 0.0, 0.0, 0.0, 0.0, 0.0, 0.0, 0.0, 0.0, 0.0, 0.0, 0.0, 0.0, 0.0, 0.0, 0.0, 0.0, 0.0, 0.0, 0.0, 0.0, 0.0, 0.0, 0.0, 0.0, 0.0, 0.0, 0.0, 0.0, 0.0, 0.0, 0.0, 0.0, 0.0, 0.0, 0.0, 0.0, 0.0, 0.0, 0.0, 0.0, 0.0, 0.0, 0.0, 0.0, 0.0, 0.0, 0.0, 0.0, 0.0, 0.0, 0.0, 0.0, 0.0, 0.0, 0.0, 0.0, 0.0, 0.0, 0.0, 0.0, 0.0, 0.0, 0.0, 0.0, 0.0, 0.0, 0.0, 0.0, 0.0, 0.0, 0.0, 0.0, 0.0, 0.0, 0.0, 0.0, 0.0, 0.0, 0.0, 0.0, 0.0, 0.0, 0.0, 0.0, 0.0, 0.0, 0.0, 0.0, 0.0, 0.0, 0.0, 0.0, 0.0, 0.0, 0.0, 0.0, 0.0, 0.0, 0.0, 0.0, 0.0, 0.0, 0.0, 0.0, 0.0, 0.0, 0.0, 0.0, 0.0, 0.0, 0.0, 0.0, 0.0, 0.0, 0.0, 0.0, 0.0, 0.0, 0.0, 0.0, 0.0, 0.0, 0.0, 0.0])
me_circle_026.materials.append(mat_material_001)
me_circle_026.update()
me_circle_025 = bpy.data.meshes.new('Circle.025')
me_circle_025.from_pydata([(0.02456, 0.02543, 0.1038), (0.02491, 0.01225, 0.09968), (0.02534, -0.001499, 0.0975), (0.02584, -0.01529, 0.09729), (0.02639, -0.0286, 0.09907), (-0.01884, 0.01064, 0.1012), (-0.01919, 0.02382, 0.1053), (-0.01841, -0.003107, 0.09901), (-0.01791, -0.0169, 0.0988), (-0.01736, -0.03021, 0.1006), (0.02166, 0.007679, 0.0003404), (0.02132, 0.02086, 0.004409), (0.02209, -0.00607, -0.00184), (0.02259, -0.01986, -0.002048), (0.02314, -0.03317, -0.0002755), (-0.02243, 0.01925, 0.005913), (-0.02209, 0.006071, 0.001844), (-0.02166, -0.007679, -0.0003362), (-0.02116, -0.02147, -0.0005442), (-0.02061, -0.03478, 0.001228), (-0.01987, -0.01966, 0.03888), (-0.01932, -0.03296, 0.04066), (0.02443, -0.03135, 0.03915), (0.02388, -0.01805, 0.03738), (-0.02037, -0.005864, 0.03909), (0.02295, 0.009494, 0.03977), (0.0226, 0.02267, 0.04384), (-0.02115, 0.02106, 0.04534), (-0.0208, 0.007885, 0.04127), (0.02338, -0.004256, 0.03759), (-0.1618, -0.02664, 0.004289), (-0.1623, -0.01285, 0.004497), (-0.1627, 0.0009007, 0.006677), (-0.1605, -0.02483, 0.04372), (-0.161, -0.01103, 0.04392), (-0.1614, 0.002715, 0.0461)], [], [(3, 8, 9, 4), (2, 7, 8, 3), (1, 5, 7, 2), (0, 6, 5, 1), (13, 14, 19, 18), (12, 13, 18, 17), (10, 12, 17, 16), (11, 10, 16, 15), (21, 20, 18, 19), (23, 22, 14, 13), (18, 20, 33, 30), (26, 25, 10, 11), (27, 26, 11, 15), (24, 28, 35, 34), (25, 29, 12, 10), (22, 21, 19, 14), (28, 27, 15, 16), (29, 23, 13, 12), (2, 3, 23, 29), (5, 6, 27, 28), (4, 9, 21, 22), (1, 2, 29, 25), (7, 5, 28, 24), (6, 0, 26, 27), (0, 1, 25, 26), (8, 7, 24, 20), (3, 4, 22, 23), (9, 8, 20, 21), (33, 34, 31, 30), (34, 35, 32, 31), (16, 17, 31, 32), (20, 24, 34, 33), (17, 18, 30, 31), (28, 16, 32, 35)])
me_circle_025.polygons.foreach_set('use_smooth', [True] * 34)
_uv = me_circle_025.uv_layers.new(name='UVMap')
_uv.uv.foreach_set('vector', [0.0, 0.0, 0.0, 0.0, 0.0, 0.0, 0.0, 0.0, 0.0, 0.0, 0.0, 0.0, 0.0, 0.0, 0.0, 0.0, 0.0, 0.0, 0.0, 0.0, 0.0, 0.0, 0.0, 0.0, 0.0, 0.0, 0.0, 0.0, 0.0, 0.0, 0.0, 0.0, 0.0, 0.0, 0.0, 0.0, 0.0, 0.0, 0.0, 0.0, 0.0, 0.0, 0.0, 0.0, 0.0, 0.0, 0.0, 0.0, 0.0, 0.0, 0.0, 0.0, 0.0, 0.0, 0.0, 0.0, 0.0, 0.0, 0.0, 0.0, 0.0, 0.0, 0.0, 0.0, 0.0, 0.0, 0.0, 0.0, 0.0, 0.0, 0.0, 0.0, 0.0, 0.0, 0.0, 0.0, 0.0, 0.0, 0.0, 0.0, 0.0, 0.0, 0.0, 0.0, 0.0, 0.0, 0.0, 0.0, 0.0, 0.0, 0.0, 0.0, 0.0, 0.0, 0.0, 0.0, 0.0, 0.0, 0.0, 0.0, 0.0, 0.0, 0.0, 0.0, 0.0, 0.0, 0.0, 0.0, 0.0, 0.0, 0.0, 0.0, 0.0, 0.0, 0.0, 0.0, 0.0, 0.0, 0.0, 0.0, 0.0, 0.0, 0.0, 0.0, 0.0, 0.0, 0.0, 0.0, 0.0, 0.0, 0.0, 0.0, 0.0, 0.0, 0.0, 0.0, 0.0, 0.0, 0.0, 0.0, 0.0, 0.0, 0.0, 0.0, 0.0, 0.0, 0.0, 0.0, 0.0, 0.0, 0.0, 0.0, 0.0, 0.0, 0.0, 0.0, 0.0, 0.0, 0.0, 0.0, 0.0, 0.0, 0.0, 0.0, 0.0, 0.0, 0.0, 0.0, 0.0, 0.0, 0.0, 0.0, 0.0, 0.0, 0.0, 0.0, 0.0, 0.0, 0.0, 0.0, 0.0, 0.0, 0.0, 0.0, 0.0, 0.0, 0.0, 0.0, 0.0, 0.0, 0.0, 0.0, 0.0, 0.0, 0.0, 0.0, 0.0, 0.0, 0.0, 0.0, 0.0, 0.0, 0.0, 0.0, 0.0, 0.0, 0.0, 0.0, 0.0, 0.0, 0.0, 0.0, 0.0, 0.0, 0.0, 0.0, 0.0, 0.0, 0.0, 0.0, 0.0, 0.0, 0.0, 0.0, 0.0, 0.0, 0.0, 0.0, 0.0, 0.0, 0.0, 0.0, 0.0, 0.0, 0.0, 0.0, 0.0, 0.0, 0.0, 0.0, 0.0, 0.0, 0.0, 0.0, 0.0, 0.0, 0.0, 0.0, 0.0, 0.0, 0.0, 0.0, 0.0, 0.0, 0.0, 0.0, 0.0, 0.0, 0.0, 0.0, 0.0, 0.0, 0.0, 0.0, 0.0, 0.0, 0.0, 0.0, 0.0, 0.0, 0.0, 0.0])
me_circle_025.materials.append(mat_material_001)
me_circle_025.update()

# ---- objects
ob_door = bpy.data.objects.new('Door', me_cube_360)
ob_handle_1 = bpy.data.objects.new('Handle 1', me_circle_026)
ob_handle_2 = bpy.data.objects.new('Handle 2', me_circle_025)

# ---- transforms, parenting, visibility, modifiers, constraints
ob_door.location = (-0.1569, -0.05228, 2.384)
ob_door.rotation_euler = (1.571, 0.0, 0.0)
ob_handle_1.location = (1.687, -0.2045, 1.458)
ob_handle_1.rotation_euler = (1.571, 0.0, 0.0)
ob_handle_2.location = (1.674, 0.1891, 1.437)
ob_handle_2.rotation_euler = (1.571, 0.05327, 0.0)

# ---- collection membership
col_collection.objects.link(ob_door)
col_collection.objects.link(ob_handle_1)
col_collection.objects.link(ob_handle_2)

# ---- scene / render settings (as saved in the file)
scene.frame_start = 1; scene.frame_end = 250; scene.frame_set(1)
scene.render.engine = 'BLENDER_EEVEE_NEXT'
scene.cycles.sampling_pattern = 'TABULATED_SOBOL'
bpy.context.view_layer.update()

# ---- added for rendering (the .blend has no active camera and no usable light): camera, sun
cam_auto = bpy.data.cameras.new('AutoCamera')
cam_auto.lens = 50.0
cam_auto.sensor_width = 36.0
cam_auto.clip_end = 1000.0
ob_auto_camera = bpy.data.objects.new('AutoCamera', cam_auto)
scene.collection.objects.link(ob_auto_camera)
ob_auto_camera.location = (4.7716, -4.78467, 5.06632)
ob_auto_camera.rotation_euler = (1.09748, -7.21219e-08, 0.694738)
scene.camera = ob_auto_camera
light_auto_sun = bpy.data.lights.new('AutoSun', 'SUN')
light_auto_sun.energy = 3.0
light_auto_sun.angle = 0.0523599
ob_auto_sun = bpy.data.objects.new('AutoSun', light_auto_sun)
scene.collection.objects.link(ob_auto_sun)
ob_auto_sun.rotation_euler = (0.872665, 0.174533, 0.523599)
bpy.context.view_layer.update()
